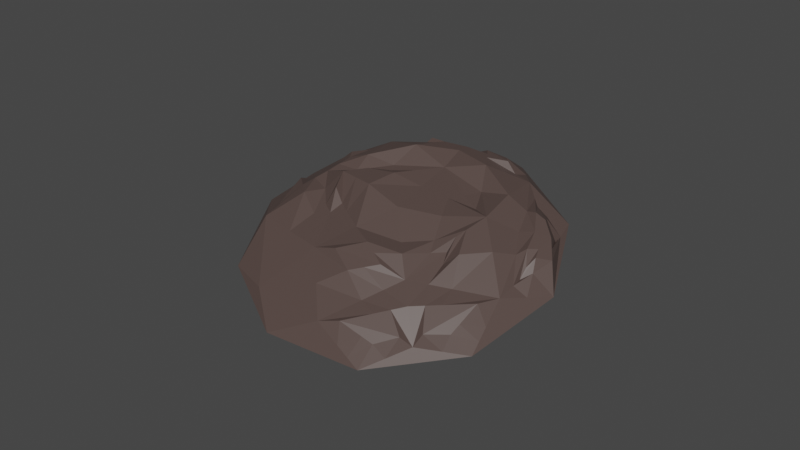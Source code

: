 # Source: carne_molida.blend  (saved by Blender 3.6.11; exported with 4.5.12 LTS)
import bpy
from mathutils import Matrix  # noqa: F401  (used for matrix-valued properties, if any)

bpy.ops.wm.read_factory_settings(use_empty=True)
scene = bpy.context.scene
scene.name = 'Scene'

# ---- collections
col_collection = bpy.data.collections.new('Collection'); scene.collection.children.link(col_collection)

# ---- materials (node trees are filled in below, after node groups)
mat_material_009 = bpy.data.materials.new('Material.009')
mat_material_009.use_transparent_shadow = False

# ---- material node trees
mat_material_009.use_nodes = True; mat_material_009.node_tree.nodes.clear()
_N = mat_material_009.node_tree.nodes; _L = mat_material_009.node_tree.links
n0 = _N.new('ShaderNodeBsdfPrincipled'); n0.name = 'BSDF Principista'; n0.location = (10, 300)
n0.distribution = 'GGX'
n0.subsurface_method = 'RANDOM_WALK_SKIN'
n0.inputs[0].default_value = (0.0911, 0.06218, 0.0553, 1.0)
n0.inputs[3].default_value = 1.45
n0.inputs[27].default_value = (0.0, 0.0, 0.0, 1.0)
n0.inputs[28].default_value = 1.0
n1 = _N.new('ShaderNodeOutputMaterial'); n1.name = 'Material'; n1.location = (300, 300)
_L.new(n0.outputs[0], n1.inputs[0])
n1.is_active_output = True

# ---- world
world_world = bpy.data.worlds.new('World'); scene.world = world_world
world_world.use_nodes = True; world_world.node_tree.nodes.clear()
_N = world_world.node_tree.nodes; _L = world_world.node_tree.links
n0 = _N.new('ShaderNodeOutputWorld'); n0.name = 'World Output'; n0.location = (300, 300)
n1 = _N.new('ShaderNodeBackground'); n1.name = 'Background'; n1.location = (10, 300)
n1.inputs[0].default_value = (0.05088, 0.05088, 0.05088, 1.0)
_L.new(n1.outputs[0], n0.inputs[0])
n0.is_active_output = True
world_world.color = (0.05088, 0.05088, 0.05088)
world_world.use_sun_shadow = False
world_world.sun_shadow_jitter_overblur = 0.0

# ---- meshes
me_esfera_geod_sica_004 = bpy.data.meshes.new('Esfera geodésica.004')
me_esfera_geod_sica_004.from_pydata([(0.2764, -0.8506, 0.06544), (-0.7236, -0.5257, 0.06544), (-0.7236, 0.5257, 0.06544), (0.2764, 0.8506, 0.1637), (0.8944, 0.0, 0.06544), (0.0, 0.0, 0.3045), (0.9511, -0.309, 0.0), (0.9511, 0.309, 0.0), (0.0, -1.0, 0.0), (0.5878, -0.809, 0.0), (-0.9511, -0.309, 0.0), (-0.5878, -0.809, 0.0), (-0.5878, 0.809, 0.0), (-0.9511, 0.309, 0.0), (0.5878, 0.809, 0.0), (0.0, 1.0, 0.0), (0.6882, -0.5, 0.144), (-0.2629, -0.809, 0.144), (-0.8506, 0.0, 0.144), (-0.2629, 0.809, 0.144), (0.6882, 0.5, 0.144), (0.1625, -0.5, 0.2141), (0.5257, 0.0, 0.2141), (-0.4253, -0.309, 0.2834), (-0.4253, 0.309, 0.2141), (0.1625, 0.5, 0.282), (0.3441, -0.25, 0.2689), (0.3441, 0.25, 0.2141), (-0.1314, 0.4045, 0.2141), (-0.4253, 0.0, 0.2141), (-0.1314, -0.4045, 0.2141), (0.00676, -0.8298, 0.1047), (0.4823, -0.6753, 0.1047), (0.7913, -0.25, 0.1568), (0.7913, 0.25, 0.1568), (0.4823, 0.6753, 0.1518), (0.00676, 0.8298, 0.1047), (-0.4932, 0.6674, 0.1805), (-0.7871, 0.2629, 0.1805), (-0.7871, -0.2629, 0.1508), (-0.4932, -0.6674, 0.1047), (-0.6557, -0.6674, 0.03272), (-0.5745, -0.4174, 0.1859), (-0.8373, -0.4174, 0.03272), (-0.8189, -0.1314, 0.1243), (-0.3781, -0.7382, 0.1243), (0.4321, -0.8298, 0.03272), (0.2194, -0.6753, 0.1398), (0.1382, -0.9253, 0.03272), (-0.1281, -0.8194, 0.1243), (0.5852, -0.5877, 0.1243), (0.9227, 0.1545, 0.03272), (0.9227, -0.1545, 0.03272), (0.7397, -0.375, 0.1764), (0.7101, 0.0, 0.1918), (0.7397, 0.375, 0.1764), (0.1382, 0.9253, 0.03272), (0.2194, 0.6753, 0.1869), (0.4321, 0.8298, 0.131), (0.5852, 0.5877, 0.1243), (-0.1281, 0.8194, 0.1243), (-0.8373, 0.4174, 0.03272), (-0.5745, 0.4174, 0.2155), (-0.6557, 0.6674, 0.03272), (-0.3781, 0.7382, 0.1243), (-0.8189, 0.1314, 0.1243), (-0.6084, -0.5965, 0.1312), (-0.2127, -0.1545, 0.3286), (-0.638, -0.1545, 0.2252), (0.01551, -0.4522, 0.2141), (-0.3441, -0.559, 0.2252), (-0.9009, -0.1545, 0.07198), (-0.4253, -0.809, 0.07198), (-0.4253, 0.1545, 0.2141), (-0.7554, -0.3943, 0.08507), (-0.5169, -0.7028, 0.07853), (-0.8281, -0.2744, 0.07853), (-0.6967, -0.2744, 0.1782), (-0.4763, -0.5778, 0.1782), (0.8429, 0.125, 0.1371), (0.2629, 0.0, 0.2593), (0.2533, 0.375, 0.282), (0.607, 0.25, 0.179), (0.607, -0.25, 0.179), (0.8196, 0.4045, 0.07198), (0.8196, -0.4045, 0.07198), (0.2533, -0.375, 0.2689), (0.8429, -0.125, 0.1371), (0.8312, -0.2648, 0.1306), (0.8312, 0.2648, 0.1306), (0.7249, -0.1875, 0.1841), (0.7249, 0.1875, 0.1841), (0.3542, -0.8402, 0.04908), (0.2479, -0.763, 0.1026), (0.5338, -0.6315, 0.1145), (0.2073, -0.888, 0.04908), (-0.06065, -0.8246, 0.1145), (-0.7805, 0.4715, 0.04908), (-0.649, 0.4715, 0.1784), (-0.803, 0.1971, 0.1145), (-0.6897, 0.5965, 0.04908), (-0.4356, 0.7028, 0.1903), (0.2073, 0.888, 0.04908), (0.2479, 0.763, 0.2009), (-0.06065, 0.8246, 0.1145), (0.3542, 0.8402, 0.1474), (0.5338, 0.6315, 0.1145), (0.3793, -0.763, 0.08507), (-0.666, -0.5611, 0.07526), (-0.7554, 0.3943, 0.08507), (0.1416, 0.8402, 0.1834), (0.8686, 0.0625, 0.1273), (0.08123, -0.25, 0.2593), (-0.319, -0.2318, 0.306), (-0.2127, 0.1545, 0.2593), (0.08123, 0.25, 0.2593), (0.4253, 0.5, 0.2469), (-0.2784, 0.3568, 0.2141), (-0.05021, 0.6545, 0.2469), (-0.3441, 0.559, 0.2548), (-0.4253, -0.1545, 0.2834), (-0.638, 0.1545, 0.2548), (-0.05021, -0.6545, 0.179), (0.4349, -0.125, 0.2689), (0.4253, -0.5, 0.179), (0.638, 0.6545, 0.07198), (-0.1314, 0.9045, 0.07198), (-0.4253, 0.809, 0.07198), (-0.9009, 0.1545, 0.07198), (-0.926, -0.2318, 0.03599), (-0.1314, -0.9045, 0.07198), (0.638, -0.6545, 0.07198), (0.8853, -0.3568, 0.03599), (0.2987, -0.3125, 0.2689), (0.4349, 0.125, 0.2141), (0.01551, 0.4522, 0.2214), (-0.4253, 0.07725, 0.2141), (-0.2784, -0.3568, 0.2834), (0.1416, -0.8402, 0.08507), (0.3793, 0.763, 0.1834), (-0.6084, 0.5965, 0.1608), (-0.5863, -0.6851, 0.05562), (-0.6356, -0.3459, 0.182), (-0.5254, -0.4976, 0.182), (0.5087, -0.7087, 0.07853), (0.00507, -0.8724, 0.07853), (0.04568, -0.7474, 0.1321), (0.4023, -0.6315, 0.1321), (0.877, 0.2096, 0.1077), (0.7175, -0.09375, 0.188), (0.7175, 0.09375, 0.188), (0.00507, 0.8724, 0.07853), (0.5087, 0.7087, 0.1256), (0.4023, 0.6315, 0.1833), (0.04568, 0.7474, 0.1833), (-0.8281, 0.2744, 0.07853), (-0.5169, 0.7028, 0.1543), (-0.4763, 0.5778, 0.2078), (-0.6967, 0.2744, 0.2078), (-0.5317, -0.2318, 0.1966), (-0.05796, -0.4284, 0.2141), (-0.3847, -0.434, 0.1966), (-0.5066, -0.809, 0.03599), (-0.7395, -0.46, 0.07526), (-0.8327, -0.3459, 0.05562), (-0.1643, -0.5056, 0.1966), (-0.09858, -0.3034, 0.2367), (-0.5317, 0.0, 0.1966), (-0.319, 0.0, 0.306), (0.3943, 0.0, 0.2915), (0.2987, 0.3125, 0.282), (0.5663, 0.125, 0.1966), (0.5663, -0.125, 0.1966), (0.8853, 0.3568, 0.03599), (0.8686, -0.0625, 0.1273), (0.877, -0.2096, 0.1077), (0.4301, -0.3125, 0.2514), (0.2581, -0.1875, 0.2915), (0.4301, 0.3125, 0.2644), (0.2581, 0.1875, 0.2367), (0.3908, -0.6972, 0.1086), (0.444, -0.7359, 0.0818), (0.07332, -0.8563, 0.0818), (0.09363, -0.7938, 0.1086), (-0.726, 0.3343, 0.1843), (-0.7917, 0.3343, 0.0818), (-0.5626, 0.6497, 0.1576), (-0.5423, 0.5872, 0.1843), (0.09363, 0.7938, 0.2069), (0.07332, 0.8563, 0.133), (0.444, 0.7359, 0.1801), (0.3908, 0.6972, 0.2069), (0.3465, 0.1562, 0.2254), (0.4325, 0.2187, 0.2053), (-0.1885, -0.3301, 0.2254), (-0.2213, -0.4312, 0.2053), (0.4325, -0.2187, 0.2602), (0.3465, -0.1562, 0.2802), (-0.4785, -0.07725, 0.2053), (-0.3722, -0.07725, 0.2947), (-0.1643, 0.5056, 0.1966), (-0.09858, 0.3034, 0.2367)], [], [(147, 50, 16, 124), (78, 45, 17, 70), (158, 65, 18, 121), (154, 60, 19, 118), (91, 55, 20, 82), (179, 81, 25, 115), (178, 116, 25, 81), (191, 139, 3, 103), (201, 117, 24, 114), (200, 119, 24, 117), (187, 140, 2, 98), (199, 120, 23, 113), (198, 159, 23, 120), (142, 163, 1, 42), (166, 69, 21, 112), (165, 122, 21, 69), (183, 138, 0, 93), (197, 123, 22, 169), (196, 172, 22, 123), (149, 174, 4, 54), (89, 55, 34, 79), (173, 125, 20, 84), (190, 139, 35, 106), (189, 104, 36, 110), (126, 127, 19), (186, 140, 37, 101), (185, 99, 38, 109), (128, 129, 71, 18), (76, 74, 39, 44), (75, 45, 40, 66), (162, 130, 17, 72), (182, 138, 31, 96), (181, 94, 32, 107), (131, 132, 85, 16), (88, 87, 33, 53), (105, 102, 3), (100, 97, 2), (43, 41, 1), (95, 92, 0), (52, 51, 4), (10, 11, 41, 43), (72, 17, 45, 75), (71, 76, 44, 18), (159, 142, 42, 23), (66, 40, 45, 78), (8, 9, 46, 48), (131, 16, 50, 144), (130, 145, 49, 17), (122, 146, 47, 21), (180, 94, 50, 147), (6, 7, 51, 52), (85, 88, 53, 16), (84, 20, 55, 89), (172, 149, 54, 22), (79, 34, 55, 91), (14, 15, 56, 58), (126, 19, 60, 151), (125, 152, 59, 20), (116, 153, 57, 25), (188, 104, 60, 154), (12, 13, 61, 63), (128, 18, 65, 155), (127, 156, 64, 19), (119, 157, 62, 24), (184, 99, 65, 158), (108, 66, 78, 143), (18, 44, 77, 68), (129, 164, 76, 71), (162, 72, 75, 141), (141, 75, 66, 108), (164, 163, 74, 76), (195, 165, 69, 160), (194, 160, 69, 166), (44, 39, 74, 77), (121, 18, 68, 167), (114, 168, 67, 5), (143, 78, 70, 161), (111, 79, 91, 150), (16, 53, 90, 83), (173, 84, 89, 148), (132, 175, 88, 85), (175, 174, 87, 88), (148, 89, 79, 111), (53, 33, 87, 90), (124, 16, 83, 176), (112, 177, 80, 5), (193, 178, 81, 170), (192, 170, 81, 179), (150, 91, 82, 171), (107, 32, 94, 180), (48, 46, 92, 95), (144, 50, 94, 181), (145, 182, 96, 49), (146, 183, 93, 47), (109, 38, 99, 184), (63, 61, 97, 100), (155, 65, 99, 185), (156, 186, 101, 64), (157, 187, 98, 62), (110, 36, 104, 188), (58, 56, 102, 105), (151, 60, 104, 189), (152, 190, 106, 59), (153, 191, 103, 57), (59, 106, 191, 153), (58, 105, 190, 152), (56, 151, 189, 102), (3, 110, 188, 103), (64, 101, 187, 157), (63, 100, 186, 156), (61, 155, 185, 97), (2, 109, 184, 98), (49, 96, 183, 146), (48, 95, 182, 145), (46, 144, 181, 92), (0, 107, 180, 93), (54, 150, 171, 22), (169, 192, 179, 80), (22, 134, 192, 169), (134, 27, 170, 192), (134, 193, 170, 27), (22, 171, 193, 134), (171, 82, 178, 193), (21, 86, 177, 112), (21, 124, 176, 86), (51, 148, 111, 4), (52, 4, 174, 175), (6, 52, 175, 132), (7, 173, 148, 51), (4, 111, 150, 54), (42, 143, 161, 23), (24, 73, 168, 114), (24, 121, 167, 73), (113, 194, 166, 67), (23, 137, 194, 113), (137, 30, 160, 194), (137, 195, 160, 30), (23, 161, 195, 137), (161, 70, 165, 195), (43, 1, 163, 164), (41, 141, 108, 1), (11, 162, 141, 41), (10, 43, 164, 129), (1, 108, 143, 42), (98, 184, 158, 62), (19, 64, 157, 119), (12, 63, 156, 127), (13, 128, 155, 61), (103, 188, 154, 57), (20, 59, 153, 116), (14, 58, 152, 125), (15, 126, 151, 56), (83, 90, 149, 172), (93, 180, 147, 47), (17, 49, 146, 122), (8, 48, 145, 130), (9, 131, 144, 46), (68, 77, 142, 159), (9, 6, 132, 131), (92, 181, 107, 0), (95, 0, 138, 182), (11, 8, 130, 162), (13, 10, 129, 128), (97, 185, 109, 2), (100, 2, 140, 186), (15, 12, 127, 126), (102, 189, 110, 3), (105, 3, 139, 190), (7, 14, 125, 173), (90, 87, 174, 149), (133, 196, 123, 26), (86, 176, 196, 133), (176, 83, 172, 196), (177, 197, 169, 80), (86, 133, 197, 177), (133, 26, 123, 197), (96, 31, 138, 183), (70, 17, 122, 165), (67, 166, 112, 5), (77, 74, 163, 142), (136, 198, 120, 29), (73, 167, 198, 136), (167, 68, 159, 198), (168, 199, 113, 67), (73, 136, 199, 168), (136, 29, 120, 199), (101, 37, 140, 187), (135, 200, 117, 28), (25, 118, 200, 135), (118, 19, 119, 200), (115, 201, 114, 5), (25, 135, 201, 115), (135, 28, 117, 201), (106, 35, 139, 191), (82, 20, 116, 178), (80, 179, 115, 5), (57, 154, 118, 25), (62, 158, 121, 24), (47, 147, 124, 21)])
_uv = me_esfera_geod_sica_004.uv_layers.new(name='MapaUV')
_uv.uv.foreach_set('vector', [0.2273, 0.3346, 0.25, 0.3149, 0.2727, 0.3149, 0.25, 0.3543, 0.04545, 0.3346, 0.06818, 0.3149, 0.09091, 0.3149, 0.06818, 0.3543, 0.7727, 0.3346, 0.7955, 0.3149, 0.8182, 0.3149, 0.7955, 0.3543, 0.5909, 0.3346, 0.6136, 0.3149, 0.6364, 0.3149, 0.6136, 0.3543, 0.4091, 0.3346, 0.4318, 0.3149, 0.4545, 0.3149, 0.4318, 0.3543, 0.4545, 0.4133, 0.4773, 0.3937, 0.5, 0.3937, 0.4773, 0.433, 0.4545, 0.374, 0.4773, 0.3543, 0.5, 0.3937, 0.4773, 0.3937, 0.5114, 0.3248, 0.5227, 0.3149, 0.5455, 0.3149, 0.5341, 0.3346, 0.6364, 0.4133, 0.6591, 0.3937, 0.6818, 0.3937, 0.6591, 0.433, 0.6364, 0.374, 0.6591, 0.3543, 0.6818, 0.3937, 0.6591, 0.3937, 0.6932, 0.3248, 0.7045, 0.3149, 0.7273, 0.3149, 0.7159, 0.3346, 0.8295, 0.4035, 0.8409, 0.3937, 0.8636, 0.3937, 0.8523, 0.4133, 0.8295, 0.3838, 0.8523, 0.374, 0.8636, 0.3937, 0.8409, 0.3937, 0.875, 0.3444, 0.8977, 0.3149, 0.9091, 0.3149, 0.8864, 0.3543, 0.09091, 0.4133, 0.1136, 0.3937, 0.1364, 0.3937, 0.1136, 0.433, 0.09091, 0.374, 0.1136, 0.3543, 0.1364, 0.3937, 0.1136, 0.3937, 0.1477, 0.3248, 0.1591, 0.3149, 0.1818, 0.3149, 0.1705, 0.3346, 0.2841, 0.4035, 0.2955, 0.3937, 0.3182, 0.3937, 0.3068, 0.4133, 0.2841, 0.3838, 0.3068, 0.374, 0.3182, 0.3937, 0.2955, 0.3937, 0.3295, 0.3444, 0.3523, 0.3149, 0.3636, 0.3149, 0.3409, 0.3543, 0.4091, 0.2952, 0.4318, 0.3149, 0.4091, 0.3149, 0.3864, 0.3149, 0.4205, 0.2559, 0.4773, 0.2756, 0.4545, 0.3149, 0.4318, 0.2756, 0.5114, 0.3051, 0.5227, 0.3149, 0.5, 0.3149, 0.4886, 0.3149, 0.5795, 0.3051, 0.6023, 0.3149, 0.5909, 0.3149, 0.5682, 0.3149, 0.6136, 0.2756, 0.6591, 0.2756, 0.6364, 0.3149, 0.6932, 0.3051, 0.7045, 0.3149, 0.6818, 0.3149, 0.6705, 0.3149, 0.7614, 0.3051, 0.7841, 0.3149, 0.7727, 0.3149, 0.75, 0.3149, 0.7955, 0.2756, 0.8523, 0.2559, 0.8409, 0.2756, 0.8182, 0.3149, 0.8636, 0.2952, 0.8864, 0.3149, 0.8636, 0.3149, 0.8409, 0.3149, 0.04545, 0.2952, 0.06818, 0.3149, 0.04545, 0.3149, 0.02273, 0.3149, 0.05682, 0.2559, 0.1136, 0.2756, 0.09091, 0.3149, 0.06818, 0.2756, 0.1477, 0.3051, 0.1591, 0.3149, 0.1364, 0.3149, 0.125, 0.3149, 0.2159, 0.3051, 0.2386, 0.3149, 0.2273, 0.3149, 0.2045, 0.3149, 0.25, 0.2756, 0.3068, 0.2559, 0.2955, 0.2756, 0.2727, 0.3149, 0.3182, 0.2952, 0.3409, 0.3149, 0.3182, 0.3149, 0.2955, 0.3149, 0.5341, 0.2952, 0.5568, 0.2952, 0.5455, 0.3149, 0.7159, 0.2952, 0.7386, 0.2952, 0.7273, 0.3149, 0.8864, 0.2756, 0.9318, 0.2756, 0.9091, 0.3149, 0.1705, 0.2952, 0.1932, 0.2952, 0.1818, 0.3149, 0.3409, 0.2756, 0.3864, 0.2756, 0.3636, 0.3149, 0.8636, 0.2362, 0.9545, 0.2362, 0.9318, 0.2756, 0.8864, 0.2756, 0.06818, 0.2756, 0.09091, 0.3149, 0.06818, 0.3149, 0.04545, 0.2952, 0.8409, 0.2756, 0.8636, 0.2952, 0.8409, 0.3149, 0.8182, 0.3149, 0.8523, 0.374, 0.875, 0.3444, 0.8864, 0.3543, 0.8636, 0.3937, 0.02273, 0.3149, 0.04545, 0.3149, 0.06818, 0.3149, 0.04545, 0.3346, 0.1364, 0.2362, 0.2273, 0.2362, 0.2045, 0.2756, 0.1591, 0.2756, 0.25, 0.2756, 0.2727, 0.3149, 0.25, 0.3149, 0.2273, 0.2952, 0.1136, 0.2756, 0.1364, 0.2952, 0.1136, 0.3149, 0.09091, 0.3149, 0.1136, 0.3543, 0.1364, 0.3346, 0.1591, 0.3543, 0.1364, 0.3937, 0.2159, 0.3248, 0.2386, 0.3149, 0.25, 0.3149, 0.2273, 0.3346, 0.3182, 0.2362, 0.4091, 0.2362, 0.3864, 0.2756, 0.3409, 0.2756, 0.2955, 0.2756, 0.3182, 0.2952, 0.2955, 0.3149, 0.2727, 0.3149, 0.4318, 0.2756, 0.4545, 0.3149, 0.4318, 0.3149, 0.4091, 0.2952, 0.3068, 0.374, 0.3295, 0.3444, 0.3409, 0.3543, 0.3182, 0.3937, 0.3864, 0.3149, 0.4091, 0.3149, 0.4318, 0.3149, 0.4091, 0.3346, 0.5, 0.2362, 0.5909, 0.2362, 0.5682, 0.2756, 0.5227, 0.2756, 0.6136, 0.2756, 0.6364, 0.3149, 0.6136, 0.3149, 0.5909, 0.2952, 0.4773, 0.2756, 0.5, 0.2952, 0.4773, 0.3149, 0.4545, 0.3149, 0.4773, 0.3543, 0.5, 0.3346, 0.5227, 0.3543, 0.5, 0.3937, 0.5795, 0.3248, 0.6023, 0.3149, 0.6136, 0.3149, 0.5909, 0.3346, 0.6818, 0.2362, 0.7727, 0.2362, 0.75, 0.2756, 0.7045, 0.2756, 0.7955, 0.2756, 0.8182, 0.3149, 0.7955, 0.3149, 0.7727, 0.2952, 0.6591, 0.2756, 0.6818, 0.2952, 0.6591, 0.3149, 0.6364, 0.3149, 0.6591, 0.3543, 0.6818, 0.3346, 0.7045, 0.3543, 0.6818, 0.3937, 0.7614, 0.3248, 0.7841, 0.3149, 0.7955, 0.3149, 0.7727, 0.3346, 0.01136, 0.3149, 0.02273, 0.3149, 0.04545, 0.3346, 0.03409, 0.3444, 0.8182, 0.3149, 0.8409, 0.3149, 0.8636, 0.3346, 0.8409, 0.3543, 0.8523, 0.2559, 0.875, 0.2854, 0.8636, 0.2952, 0.8409, 0.2756, 0.05682, 0.2559, 0.06818, 0.2756, 0.04545, 0.2952, 0.03409, 0.2854, 0.03409, 0.2854, 0.04545, 0.2952, 0.02273, 0.3149, 0.01136, 0.3149, 0.875, 0.2854, 0.8977, 0.3149, 0.8864, 0.3149, 0.8636, 0.2952, 0.07955, 0.3838, 0.09091, 0.374, 0.1136, 0.3937, 0.1023, 0.3937, 0.07955, 0.4035, 0.1023, 0.3937, 0.1136, 0.3937, 0.09091, 0.4133, 0.8409, 0.3149, 0.8636, 0.3149, 0.8864, 0.3149, 0.8636, 0.3346, 0.7955, 0.3543, 0.8182, 0.3149, 0.8409, 0.3543, 0.8182, 0.374, 0.7955, 0.433, 0.8182, 0.4133, 0.8409, 0.433, 0.8182, 0.4724, 0.03409, 0.3444, 0.04545, 0.3346, 0.06818, 0.3543, 0.05682, 0.374, 0.375, 0.3149, 0.3864, 0.3149, 0.4091, 0.3346, 0.3977, 0.3444, 0.2727, 0.3149, 0.2955, 0.3149, 0.3182, 0.3346, 0.2955, 0.3543, 0.4205, 0.2559, 0.4318, 0.2756, 0.4091, 0.2952, 0.3977, 0.2854, 0.3068, 0.2559, 0.3295, 0.2854, 0.3182, 0.2952, 0.2955, 0.2756, 0.3295, 0.2854, 0.3523, 0.3149, 0.3409, 0.3149, 0.3182, 0.2952, 0.3977, 0.2854, 0.4091, 0.2952, 0.3864, 0.3149, 0.375, 0.3149, 0.2955, 0.3149, 0.3182, 0.3149, 0.3409, 0.3149, 0.3182, 0.3346, 0.25, 0.3543, 0.2727, 0.3149, 0.2955, 0.3543, 0.2727, 0.374, 0.25, 0.433, 0.2727, 0.4133, 0.2955, 0.433, 0.2727, 0.4724, 0.4432, 0.3838, 0.4545, 0.374, 0.4773, 0.3937, 0.4659, 0.3937, 0.4432, 0.4035, 0.4659, 0.3937, 0.4773, 0.3937, 0.4545, 0.4133, 0.3977, 0.3444, 0.4091, 0.3346, 0.4318, 0.3543, 0.4205, 0.374, 0.2045, 0.3149, 0.2273, 0.3149, 0.2386, 0.3149, 0.2159, 0.3248, 0.1591, 0.2756, 0.2045, 0.2756, 0.1932, 0.2952, 0.1705, 0.2952, 0.2273, 0.2952, 0.25, 0.3149, 0.2386, 0.3149, 0.2159, 0.3051, 0.1364, 0.2952, 0.1477, 0.3051, 0.125, 0.3149, 0.1136, 0.3149, 0.1364, 0.3346, 0.1477, 0.3248, 0.1705, 0.3346, 0.1591, 0.3543, 0.75, 0.3149, 0.7727, 0.3149, 0.7841, 0.3149, 0.7614, 0.3248, 0.7045, 0.2756, 0.75, 0.2756, 0.7386, 0.2952, 0.7159, 0.2952, 0.7727, 0.2952, 0.7955, 0.3149, 0.7841, 0.3149, 0.7614, 0.3051, 0.6818, 0.2952, 0.6932, 0.3051, 0.6705, 0.3149, 0.6591, 0.3149, 0.6818, 0.3346, 0.6932, 0.3248, 0.7159, 0.3346, 0.7045, 0.3543, 0.5682, 0.3149, 0.5909, 0.3149, 0.6023, 0.3149, 0.5795, 0.3248, 0.5227, 0.2756, 0.5682, 0.2756, 0.5568, 0.2952, 0.5341, 0.2952, 0.5909, 0.2952, 0.6136, 0.3149, 0.6023, 0.3149, 0.5795, 0.3051, 0.5, 0.2952, 0.5114, 0.3051, 0.4886, 0.3149, 0.4773, 0.3149, 0.5, 0.3346, 0.5114, 0.3248, 0.5341, 0.3346, 0.5227, 0.3543, 0.4773, 0.3149, 0.4886, 0.3149, 0.5114, 0.3248, 0.5, 0.3346, 0.5227, 0.2756, 0.5341, 0.2952, 0.5114, 0.3051, 0.5, 0.2952, 0.5682, 0.2756, 0.5909, 0.2952, 0.5795, 0.3051, 0.5568, 0.2952, 0.5455, 0.3149, 0.5682, 0.3149, 0.5795, 0.3248, 0.5568, 0.3346, 0.6591, 0.3149, 0.6705, 0.3149, 0.6932, 0.3248, 0.6818, 0.3346, 0.7045, 0.2756, 0.7159, 0.2952, 0.6932, 0.3051, 0.6818, 0.2952, 0.75, 0.2756, 0.7727, 0.2952, 0.7614, 0.3051, 0.7386, 0.2952, 0.7273, 0.3149, 0.75, 0.3149, 0.7614, 0.3248, 0.7386, 0.3346, 0.1136, 0.3149, 0.125, 0.3149, 0.1477, 0.3248, 0.1364, 0.3346, 0.1591, 0.2756, 0.1705, 0.2952, 0.1477, 0.3051, 0.1364, 0.2952, 0.2045, 0.2756, 0.2273, 0.2952, 0.2159, 0.3051, 0.1932, 0.2952, 0.1818, 0.3149, 0.2045, 0.3149, 0.2159, 0.3248, 0.1932, 0.3346, 0.3864, 0.3543, 0.3977, 0.3444, 0.4205, 0.374, 0.4091, 0.3937, 0.4205, 0.4133, 0.4432, 0.4035, 0.4545, 0.4133, 0.4318, 0.433, 0.4091, 0.3937, 0.4318, 0.3937, 0.4432, 0.4035, 0.4205, 0.4133, 0.4318, 0.3937, 0.4545, 0.3937, 0.4659, 0.3937, 0.4432, 0.4035, 0.4318, 0.3937, 0.4432, 0.3838, 0.4659, 0.3937, 0.4545, 0.3937, 0.4091, 0.3937, 0.4205, 0.374, 0.4432, 0.3838, 0.4318, 0.3937, 0.4205, 0.374, 0.4318, 0.3543, 0.4545, 0.374, 0.4432, 0.3838, 0.2273, 0.3937, 0.25, 0.3937, 0.2727, 0.4133, 0.25, 0.433, 0.2273, 0.3937, 0.25, 0.3543, 0.2727, 0.374, 0.25, 0.3937, 0.3864, 0.2756, 0.3977, 0.2854, 0.375, 0.3149, 0.3636, 0.3149, 0.3409, 0.2756, 0.3636, 0.3149, 0.3523, 0.3149, 0.3295, 0.2854, 0.3182, 0.2362, 0.3409, 0.2756, 0.3295, 0.2854, 0.3068, 0.2559, 0.4091, 0.2362, 0.4205, 0.2559, 0.3977, 0.2854, 0.3864, 0.2756, 0.3636, 0.3149, 0.375, 0.3149, 0.3977, 0.3444, 0.3864, 0.3543, 0.02273, 0.3543, 0.03409, 0.3444, 0.05682, 0.374, 0.04546, 0.3937, 0.7727, 0.3937, 0.7955, 0.3937, 0.8182, 0.4133, 0.7955, 0.433, 0.7727, 0.3937, 0.7955, 0.3543, 0.8182, 0.374, 0.7955, 0.3937, 0.05682, 0.4133, 0.07955, 0.4035, 0.09091, 0.4133, 0.06818, 0.433, 0.04546, 0.3937, 0.06818, 0.3937, 0.07955, 0.4035, 0.05682, 0.4133, 0.06818, 0.3937, 0.09091, 0.3937, 0.1023, 0.3937, 0.07955, 0.4035, 0.06818, 0.3937, 0.07955, 0.3838, 0.1023, 0.3937, 0.09091, 0.3937, 0.04546, 0.3937, 0.05682, 0.374, 0.07955, 0.3838, 0.06818, 0.3937, 0.05682, 0.374, 0.06818, 0.3543, 0.09091, 0.374, 0.07955, 0.3838, 0.8864, 0.2756, 0.9091, 0.3149, 0.8977, 0.3149, 0.875, 0.2854, 0.02273, 0.2756, 0.03409, 0.2854, 0.01136, 0.3149, 0.0, 0.3149, 0.04546, 0.2362, 0.05682, 0.2559, 0.03409, 0.2854, 0.02273, 0.2756, 0.8636, 0.2362, 0.8864, 0.2756, 0.875, 0.2854, 0.8523, 0.2559, 0.0, 0.3149, 0.01136, 0.3149, 0.03409, 0.3444, 0.02273, 0.3543, 0.7386, 0.3346, 0.7614, 0.3248, 0.7727, 0.3346, 0.75, 0.3543, 0.6364, 0.3149, 0.6591, 0.3149, 0.6818, 0.3346, 0.6591, 0.3543, 0.6818, 0.2362, 0.7045, 0.2756, 0.6818, 0.2952, 0.6591, 0.2756, 0.7727, 0.2362, 0.7955, 0.2756, 0.7727, 0.2952, 0.75, 0.2756, 0.5568, 0.3346, 0.5795, 0.3248, 0.5909, 0.3346, 0.5682, 0.3543, 0.4545, 0.3149, 0.4773, 0.3149, 0.5, 0.3346, 0.4773, 0.3543, 0.5, 0.2362, 0.5227, 0.2756, 0.5, 0.2952, 0.4773, 0.2756, 0.5909, 0.2362, 0.6136, 0.2756, 0.5909, 0.2952, 0.5682, 0.2756, 0.2955, 0.3543, 0.3182, 0.3346, 0.3295, 0.3444, 0.3068, 0.374, 0.1932, 0.3346, 0.2159, 0.3248, 0.2273, 0.3346, 0.2045, 0.3543, 0.09091, 0.3149, 0.1136, 0.3149, 0.1364, 0.3346, 0.1136, 0.3543, 0.1364, 0.2362, 0.1591, 0.2756, 0.1364, 0.2952, 0.1136, 0.2756, 0.2273, 0.2362, 0.25, 0.2756, 0.2273, 0.2952, 0.2045, 0.2756, 0.8409, 0.3543, 0.8636, 0.3346, 0.875, 0.3444, 0.8523, 0.374, 0.2273, 0.2362, 0.3182, 0.2362, 0.3068, 0.2559, 0.25, 0.2756, 0.1932, 0.2952, 0.2159, 0.3051, 0.2045, 0.3149, 0.1818, 0.3149, 0.1705, 0.2952, 0.1818, 0.3149, 0.1591, 0.3149, 0.1477, 0.3051, 0.04546, 0.2362, 0.1364, 0.2362, 0.1136, 0.2756, 0.05682, 0.2559, 0.7727, 0.2362, 0.8636, 0.2362, 0.8523, 0.2559, 0.7955, 0.2756, 0.7386, 0.2952, 0.7614, 0.3051, 0.75, 0.3149, 0.7273, 0.3149, 0.7159, 0.2952, 0.7273, 0.3149, 0.7045, 0.3149, 0.6932, 0.3051, 0.5909, 0.2362, 0.6818, 0.2362, 0.6591, 0.2756, 0.6136, 0.2756, 0.5568, 0.2952, 0.5795, 0.3051, 0.5682, 0.3149, 0.5455, 0.3149, 0.5341, 0.2952, 0.5455, 0.3149, 0.5227, 0.3149, 0.5114, 0.3051, 0.4091, 0.2362, 0.5, 0.2362, 0.4773, 0.2756, 0.4205, 0.2559, 0.3182, 0.3346, 0.3409, 0.3149, 0.3523, 0.3149, 0.3295, 0.3444, 0.2614, 0.3937, 0.2841, 0.3838, 0.2955, 0.3937, 0.2727, 0.3937, 0.25, 0.3937, 0.2727, 0.374, 0.2841, 0.3838, 0.2614, 0.3937, 0.2727, 0.374, 0.2955, 0.3543, 0.3068, 0.374, 0.2841, 0.3838, 0.2727, 0.4133, 0.2841, 0.4035, 0.3068, 0.4133, 0.2955, 0.433, 0.25, 0.3937, 0.2614, 0.3937, 0.2841, 0.4035, 0.2727, 0.4133, 0.2614, 0.3937, 0.2727, 0.3937, 0.2955, 0.3937, 0.2841, 0.4035, 0.125, 0.3149, 0.1364, 0.3149, 0.1591, 0.3149, 0.1477, 0.3248, 0.06818, 0.3543, 0.09091, 0.3149, 0.1136, 0.3543, 0.09091, 0.374, 0.06818, 0.433, 0.09091, 0.4133, 0.1136, 0.433, 0.09091, 0.4724, 0.8636, 0.3346, 0.8864, 0.3149, 0.8977, 0.3149, 0.875, 0.3444, 0.8068, 0.3937, 0.8295, 0.3838, 0.8409, 0.3937, 0.8182, 0.3937, 0.7955, 0.3937, 0.8182, 0.374, 0.8295, 0.3838, 0.8068, 0.3937, 0.8182, 0.374, 0.8409, 0.3543, 0.8523, 0.374, 0.8295, 0.3838, 0.8182, 0.4133, 0.8295, 0.4035, 0.8523, 0.4133, 0.8409, 0.433, 0.7955, 0.3937, 0.8068, 0.3937, 0.8295, 0.4035, 0.8182, 0.4133, 0.8068, 0.3937, 0.8182, 0.3937, 0.8409, 0.3937, 0.8295, 0.4035, 0.6705, 0.3149, 0.6818, 0.3149, 0.7045, 0.3149, 0.6932, 0.3248, 0.6136, 0.3937, 0.6364, 0.374, 0.6591, 0.3937, 0.6364, 0.3937, 0.5909, 0.3937, 0.6136, 0.3543, 0.6364, 0.374, 0.6136, 0.3937, 0.6136, 0.3543, 0.6364, 0.3149, 0.6591, 0.3543, 0.6364, 0.374, 0.6136, 0.433, 0.6364, 0.4133, 0.6591, 0.433, 0.6364, 0.4724, 0.5909, 0.3937, 0.6136, 0.3937, 0.6364, 0.4133, 0.6136, 0.433, 0.6136, 0.3937, 0.6364, 0.3937, 0.6591, 0.3937, 0.6364, 0.4133, 0.4886, 0.3149, 0.5, 0.3149, 0.5227, 0.3149, 0.5114, 0.3248, 0.4318, 0.3543, 0.4545, 0.3149, 0.4773, 0.3543, 0.4545, 0.374, 0.4318, 0.433, 0.4545, 0.4133, 0.4773, 0.433, 0.4545, 0.4724, 0.5682, 0.3543, 0.5909, 0.3346, 0.6136, 0.3543, 0.5909, 0.3937, 0.75, 0.3543, 0.7727, 0.3346, 0.7955, 0.3543, 0.7727, 0.3937, 0.2045, 0.3543, 0.2273, 0.3346, 0.25, 0.3543, 0.2273, 0.3937])
me_esfera_geod_sica_004.materials.append(mat_material_009)
me_esfera_geod_sica_004.update()

# ---- objects
ob_carne = bpy.data.objects.new('carne', me_esfera_geod_sica_004)

# ---- transforms, parenting, visibility, modifiers, constraints
ob_carne.location = (-0.05955, 0.3294, 0.3243)
ob_carne.rotation_euler = (0.1251, 0.2382, -0.8102)
ob_carne.scale = (0.3309, 0.3309, 0.3309)
_m = ob_carne.modifiers.new('Solidificar', 'SOLIDIFY')

# ---- collection membership
col_collection.objects.link(ob_carne)

# ---- scene / render settings (as saved in the file)
scene.frame_start = 1; scene.frame_end = 250; scene.frame_set(1)
scene.render.engine = 'BLENDER_EEVEE_NEXT'
scene.cycles.sampling_pattern = 'TABULATED_SOBOL'
scene.view_settings.view_transform = 'Filmic'
bpy.context.view_layer.update()

# ---- added for rendering (the .blend has no active camera and no usable light): camera, sun
cam_auto = bpy.data.cameras.new('AutoCamera')
cam_auto.lens = 50.0
cam_auto.sensor_width = 36.0
cam_auto.clip_end = 1000.0
ob_auto_camera = bpy.data.objects.new('AutoCamera', cam_auto)
scene.collection.objects.link(ob_auto_camera)
ob_auto_camera.location = (1.18045, -1.16761, 1.36442)
ob_auto_camera.rotation_euler = (1.09748, -7.21219e-08, 0.694738)
scene.camera = ob_auto_camera
light_auto_sun = bpy.data.lights.new('AutoSun', 'SUN')
light_auto_sun.energy = 3.0
light_auto_sun.angle = 0.0523599
ob_auto_sun = bpy.data.objects.new('AutoSun', light_auto_sun)
scene.collection.objects.link(ob_auto_sun)
ob_auto_sun.rotation_euler = (0.872665, 0.174533, 0.523599)
bpy.context.view_layer.update()
